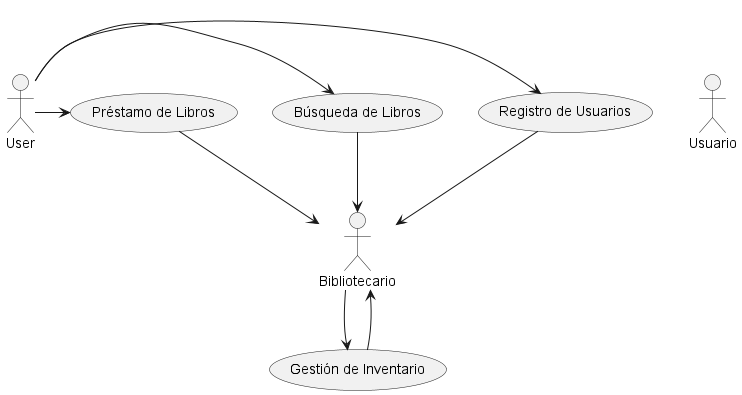

The diagram above was rendered by PlantUML. Its source (embedded in the PNG):
@startuml
actor Usuario
actor Bibliotecario

User -> (Registro de Usuarios)
User -> (Búsqueda de Libros)
User -> (Préstamo de Libros)
Bibliotecario -> (Gestión de Inventario)

(Registro de Usuarios) --> (Bibliotecario)
(Búsqueda de Libros) --> (Bibliotecario)
(Préstamo de Libros) --> (Bibliotecario)
(Gestión de Inventario) --> (Bibliotecario)

@enduml